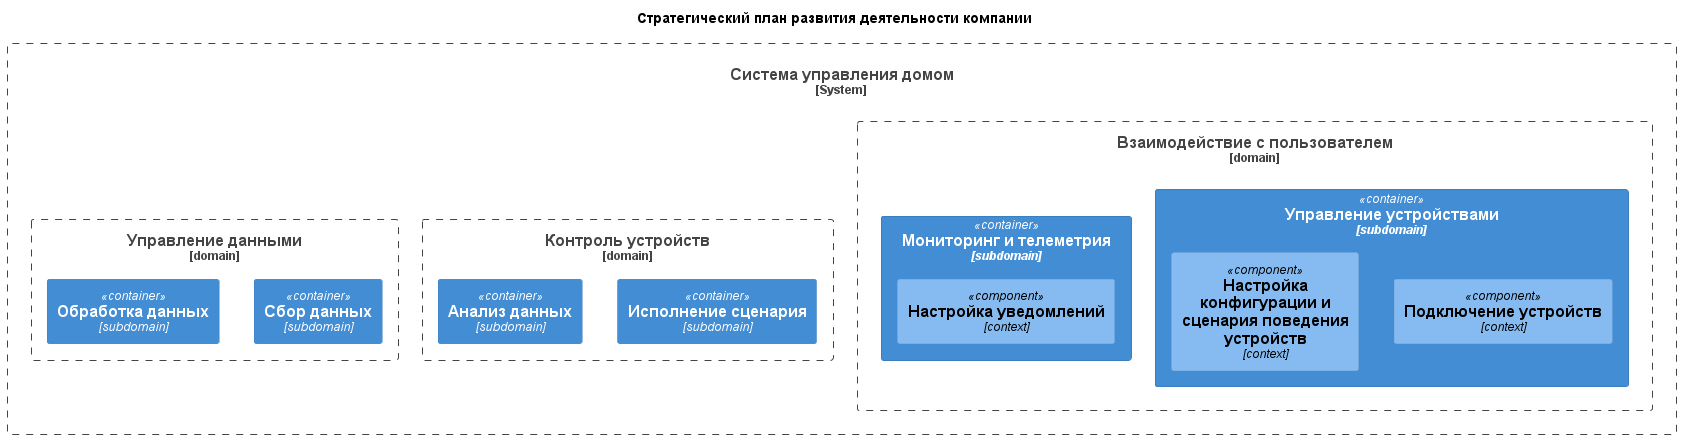

The diagram above was rendered by PlantUML. Its source (embedded in the PNG):
@startuml
title Стратегический план развития деятельности компании

!includeurl https://raw.githubusercontent.com/RicardoNiepel/C4-PlantUML/master/C4_Component.puml

System_Boundary(HeatingControlSystem, "Система управления домом") {
    Boundary(domain_1,"Взаимодействие с пользователем", "domain") {
        Container(C1, "Управление устройствами", "subdomain") {
            Component(T1,"Подключение устройств", "context")
            Component(T2,"Настройка конфигурации и сценария поведения устройств", "context")
        }
        Container(C2, "Мониторинг и телеметрия", "subdomain") {
            Component(T3, "Настройка уведомлений", "context")
        }
    }
    Boundary(domain_2, "Контроль устройств", "domain") {
        Container(C3, "Исполнение сценария", "subdomain")
        Container(C4, "Анализ данных", "subdomain")
    }
    Boundary(domain_3, "Управление данными", "domain") {
        Container(C6, "Сбор данных", "subdomain")
        Container(C7, "Обработка данных", "subdomain")
    }
}

@enduml